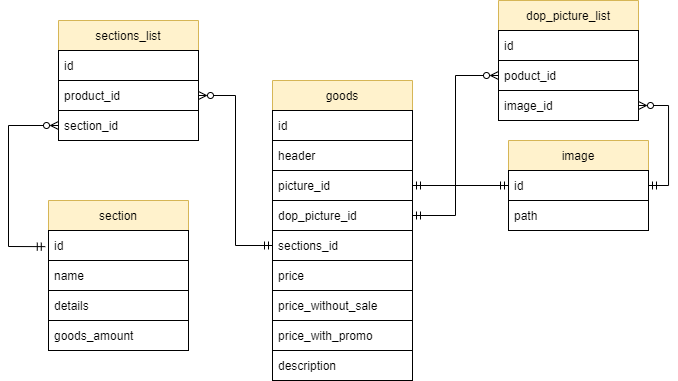

The diagram above was exported from draw.io. Its source (the exported page's mxGraphModel, read from the mxfile embedded in the PNG):
<mxGraphModel dx="813" dy="427" grid="1" gridSize="10" guides="1" tooltips="1" connect="1" arrows="1" fold="1" page="1" pageScale="1" pageWidth="827" pageHeight="1169" math="0" shadow="0">
  <root>
    <mxCell id="0" />
    <mxCell id="1" parent="0" />
    <mxCell id="vKxluMjE5dS_k_vmA1I2-1" value="section" style="swimlane;fontStyle=0;childLayout=stackLayout;horizontal=1;startSize=30;horizontalStack=0;resizeParent=1;resizeParentMax=0;resizeLast=0;collapsible=1;marginBottom=0;fillColor=#fff2cc;strokeColor=#d6b656;" parent="1" vertex="1">
      <mxGeometry x="50" y="440" width="140" height="150" as="geometry" />
    </mxCell>
    <mxCell id="vKxluMjE5dS_k_vmA1I2-2" value="id" style="text;strokeColor=default;fillColor=default;align=left;verticalAlign=middle;spacingLeft=4;spacingRight=4;overflow=hidden;points=[[0,0.5],[1,0.5]];portConstraint=eastwest;rotatable=0;" parent="vKxluMjE5dS_k_vmA1I2-1" vertex="1">
      <mxGeometry y="30" width="140" height="30" as="geometry" />
    </mxCell>
    <mxCell id="vKxluMjE5dS_k_vmA1I2-3" value="name" style="text;strokeColor=default;fillColor=default;align=left;verticalAlign=middle;spacingLeft=4;spacingRight=4;overflow=hidden;points=[[0,0.5],[1,0.5]];portConstraint=eastwest;rotatable=0;" parent="vKxluMjE5dS_k_vmA1I2-1" vertex="1">
      <mxGeometry y="60" width="140" height="30" as="geometry" />
    </mxCell>
    <mxCell id="vKxluMjE5dS_k_vmA1I2-4" value="details" style="text;strokeColor=default;fillColor=default;align=left;verticalAlign=middle;spacingLeft=4;spacingRight=4;overflow=hidden;points=[[0,0.5],[1,0.5]];portConstraint=eastwest;rotatable=0;" parent="vKxluMjE5dS_k_vmA1I2-1" vertex="1">
      <mxGeometry y="90" width="140" height="30" as="geometry" />
    </mxCell>
    <mxCell id="vKxluMjE5dS_k_vmA1I2-20" value="goods_amount" style="text;strokeColor=default;fillColor=default;align=left;verticalAlign=middle;spacingLeft=4;spacingRight=4;overflow=hidden;points=[[0,0.5],[1,0.5]];portConstraint=eastwest;rotatable=0;" parent="vKxluMjE5dS_k_vmA1I2-1" vertex="1">
      <mxGeometry y="120" width="140" height="30" as="geometry" />
    </mxCell>
    <mxCell id="vKxluMjE5dS_k_vmA1I2-5" value="goods" style="swimlane;fontStyle=0;childLayout=stackLayout;horizontal=1;startSize=30;horizontalStack=0;resizeParent=1;resizeParentMax=0;resizeLast=0;collapsible=1;marginBottom=0;fillColor=#fff2cc;strokeColor=#d6b656;" parent="1" vertex="1">
      <mxGeometry x="274" y="320" width="140" height="300" as="geometry" />
    </mxCell>
    <mxCell id="vKxluMjE5dS_k_vmA1I2-6" value="id" style="text;strokeColor=default;fillColor=default;align=left;verticalAlign=middle;spacingLeft=4;spacingRight=4;overflow=hidden;points=[[0,0.5],[1,0.5]];portConstraint=eastwest;rotatable=0;" parent="vKxluMjE5dS_k_vmA1I2-5" vertex="1">
      <mxGeometry y="30" width="140" height="30" as="geometry" />
    </mxCell>
    <mxCell id="vKxluMjE5dS_k_vmA1I2-7" value="header" style="text;strokeColor=default;fillColor=default;align=left;verticalAlign=middle;spacingLeft=4;spacingRight=4;overflow=hidden;points=[[0,0.5],[1,0.5]];portConstraint=eastwest;rotatable=0;" parent="vKxluMjE5dS_k_vmA1I2-5" vertex="1">
      <mxGeometry y="60" width="140" height="30" as="geometry" />
    </mxCell>
    <mxCell id="vKxluMjE5dS_k_vmA1I2-13" value="picture_id" style="text;strokeColor=default;fillColor=default;align=left;verticalAlign=middle;spacingLeft=4;spacingRight=4;overflow=hidden;points=[[0,0.5],[1,0.5]];portConstraint=eastwest;rotatable=0;" parent="vKxluMjE5dS_k_vmA1I2-5" vertex="1">
      <mxGeometry y="90" width="140" height="30" as="geometry" />
    </mxCell>
    <mxCell id="vKxluMjE5dS_k_vmA1I2-14" value="dop_picture_id" style="text;strokeColor=default;fillColor=default;align=left;verticalAlign=middle;spacingLeft=4;spacingRight=4;overflow=hidden;points=[[0,0.5],[1,0.5]];portConstraint=eastwest;rotatable=0;" parent="vKxluMjE5dS_k_vmA1I2-5" vertex="1">
      <mxGeometry y="120" width="140" height="30" as="geometry" />
    </mxCell>
    <mxCell id="vKxluMjE5dS_k_vmA1I2-15" value="sections_id" style="text;strokeColor=default;fillColor=default;align=left;verticalAlign=middle;spacingLeft=4;spacingRight=4;overflow=hidden;points=[[0,0.5],[1,0.5]];portConstraint=eastwest;rotatable=0;" parent="vKxluMjE5dS_k_vmA1I2-5" vertex="1">
      <mxGeometry y="150" width="140" height="30" as="geometry" />
    </mxCell>
    <mxCell id="vKxluMjE5dS_k_vmA1I2-16" value="price" style="text;strokeColor=default;fillColor=default;align=left;verticalAlign=middle;spacingLeft=4;spacingRight=4;overflow=hidden;points=[[0,0.5],[1,0.5]];portConstraint=eastwest;rotatable=0;" parent="vKxluMjE5dS_k_vmA1I2-5" vertex="1">
      <mxGeometry y="180" width="140" height="30" as="geometry" />
    </mxCell>
    <mxCell id="vKxluMjE5dS_k_vmA1I2-17" value="price_without_sale" style="text;strokeColor=default;fillColor=default;align=left;verticalAlign=middle;spacingLeft=4;spacingRight=4;overflow=hidden;points=[[0,0.5],[1,0.5]];portConstraint=eastwest;rotatable=0;" parent="vKxluMjE5dS_k_vmA1I2-5" vertex="1">
      <mxGeometry y="210" width="140" height="30" as="geometry" />
    </mxCell>
    <mxCell id="vKxluMjE5dS_k_vmA1I2-18" value="price_with_promo" style="text;strokeColor=default;fillColor=default;align=left;verticalAlign=middle;spacingLeft=4;spacingRight=4;overflow=hidden;points=[[0,0.5],[1,0.5]];portConstraint=eastwest;rotatable=0;" parent="vKxluMjE5dS_k_vmA1I2-5" vertex="1">
      <mxGeometry y="240" width="140" height="30" as="geometry" />
    </mxCell>
    <mxCell id="vKxluMjE5dS_k_vmA1I2-19" value="description" style="text;strokeColor=default;fillColor=default;align=left;verticalAlign=middle;spacingLeft=4;spacingRight=4;overflow=hidden;points=[[0,0.5],[1,0.5]];portConstraint=eastwest;rotatable=0;" parent="vKxluMjE5dS_k_vmA1I2-5" vertex="1">
      <mxGeometry y="270" width="140" height="30" as="geometry" />
    </mxCell>
    <mxCell id="XCq31-4rpTrvYK2CP9io-16" style="edgeStyle=orthogonalEdgeStyle;rounded=0;orthogonalLoop=1;jettySize=auto;html=1;exitX=0;exitY=0.5;exitDx=0;exitDy=0;entryX=1;entryY=0.5;entryDx=0;entryDy=0;startArrow=ERmandOne;startFill=0;endArrow=ERmandOne;endFill=0;" edge="1" parent="1" source="vKxluMjE5dS_k_vmA1I2-9" target="vKxluMjE5dS_k_vmA1I2-13">
      <mxGeometry relative="1" as="geometry" />
    </mxCell>
    <mxCell id="vKxluMjE5dS_k_vmA1I2-9" value="image" style="swimlane;fontStyle=0;childLayout=stackLayout;horizontal=1;startSize=30;horizontalStack=0;resizeParent=1;resizeParentMax=0;resizeLast=0;collapsible=1;marginBottom=0;fillColor=#fff2cc;strokeColor=#d6b656;" parent="1" vertex="1">
      <mxGeometry x="510" y="380" width="140" height="90" as="geometry" />
    </mxCell>
    <mxCell id="vKxluMjE5dS_k_vmA1I2-10" value="id" style="text;strokeColor=default;fillColor=default;align=left;verticalAlign=middle;spacingLeft=4;spacingRight=4;overflow=hidden;points=[[0,0.5],[1,0.5]];portConstraint=eastwest;rotatable=0;" parent="vKxluMjE5dS_k_vmA1I2-9" vertex="1">
      <mxGeometry y="30" width="140" height="30" as="geometry" />
    </mxCell>
    <mxCell id="vKxluMjE5dS_k_vmA1I2-11" value="path" style="text;strokeColor=default;fillColor=default;align=left;verticalAlign=middle;spacingLeft=4;spacingRight=4;overflow=hidden;points=[[0,0.5],[1,0.5]];portConstraint=eastwest;rotatable=0;" parent="vKxluMjE5dS_k_vmA1I2-9" vertex="1">
      <mxGeometry y="60" width="140" height="30" as="geometry" />
    </mxCell>
    <mxCell id="vKxluMjE5dS_k_vmA1I2-25" value="" style="endArrow=ERmandOne;html=1;rounded=0;exitX=0;exitY=0.5;exitDx=0;exitDy=0;entryX=-0.023;entryY=0.538;entryDx=0;entryDy=0;endFill=0;startArrow=ERzeroToMany;startFill=0;entryPerimeter=0;" parent="1" source="XCq31-4rpTrvYK2CP9io-4" target="vKxluMjE5dS_k_vmA1I2-2" edge="1">
      <mxGeometry relative="1" as="geometry">
        <mxPoint x="264" y="225" as="sourcePoint" />
        <mxPoint x="344" y="285" as="targetPoint" />
        <Array as="points">
          <mxPoint x="10" y="365" />
          <mxPoint x="10" y="486" />
        </Array>
      </mxGeometry>
    </mxCell>
    <mxCell id="XCq31-4rpTrvYK2CP9io-1" value="sections_list" style="swimlane;fontStyle=0;childLayout=stackLayout;horizontal=1;startSize=30;horizontalStack=0;resizeParent=1;resizeParentMax=0;resizeLast=0;collapsible=1;marginBottom=0;fillColor=#fff2cc;strokeColor=#d6b656;" vertex="1" parent="1">
      <mxGeometry x="60" y="260" width="140" height="120" as="geometry" />
    </mxCell>
    <mxCell id="XCq31-4rpTrvYK2CP9io-2" value="id" style="text;strokeColor=default;fillColor=default;align=left;verticalAlign=middle;spacingLeft=4;spacingRight=4;overflow=hidden;points=[[0,0.5],[1,0.5]];portConstraint=eastwest;rotatable=0;" vertex="1" parent="XCq31-4rpTrvYK2CP9io-1">
      <mxGeometry y="30" width="140" height="30" as="geometry" />
    </mxCell>
    <mxCell id="XCq31-4rpTrvYK2CP9io-3" value="product_id" style="text;strokeColor=default;fillColor=default;align=left;verticalAlign=middle;spacingLeft=4;spacingRight=4;overflow=hidden;points=[[0,0.5],[1,0.5]];portConstraint=eastwest;rotatable=0;" vertex="1" parent="XCq31-4rpTrvYK2CP9io-1">
      <mxGeometry y="60" width="140" height="30" as="geometry" />
    </mxCell>
    <mxCell id="XCq31-4rpTrvYK2CP9io-4" value="section_id" style="text;strokeColor=default;fillColor=default;align=left;verticalAlign=middle;spacingLeft=4;spacingRight=4;overflow=hidden;points=[[0,0.5],[1,0.5]];portConstraint=eastwest;rotatable=0;" vertex="1" parent="XCq31-4rpTrvYK2CP9io-1">
      <mxGeometry y="90" width="140" height="30" as="geometry" />
    </mxCell>
    <mxCell id="XCq31-4rpTrvYK2CP9io-5" value="dop_picture_list" style="swimlane;fontStyle=0;childLayout=stackLayout;horizontal=1;startSize=30;horizontalStack=0;resizeParent=1;resizeParentMax=0;resizeLast=0;collapsible=1;marginBottom=0;fillColor=#fff2cc;strokeColor=#d6b656;" vertex="1" parent="1">
      <mxGeometry x="500" y="240" width="140" height="120" as="geometry" />
    </mxCell>
    <mxCell id="XCq31-4rpTrvYK2CP9io-6" value="id" style="text;align=left;verticalAlign=middle;spacingLeft=4;spacingRight=4;overflow=hidden;points=[[0,0.5],[1,0.5]];portConstraint=eastwest;rotatable=0;fillColor=default;strokeColor=default;" vertex="1" parent="XCq31-4rpTrvYK2CP9io-5">
      <mxGeometry y="30" width="140" height="30" as="geometry" />
    </mxCell>
    <mxCell id="XCq31-4rpTrvYK2CP9io-7" value="poduct_id" style="text;align=left;verticalAlign=middle;spacingLeft=4;spacingRight=4;overflow=hidden;points=[[0,0.5],[1,0.5]];portConstraint=eastwest;rotatable=0;fillColor=default;strokeColor=default;" vertex="1" parent="XCq31-4rpTrvYK2CP9io-5">
      <mxGeometry y="60" width="140" height="30" as="geometry" />
    </mxCell>
    <mxCell id="XCq31-4rpTrvYK2CP9io-8" value="image_id" style="text;align=left;verticalAlign=middle;spacingLeft=4;spacingRight=4;overflow=hidden;points=[[0,0.5],[1,0.5]];portConstraint=eastwest;rotatable=0;fillColor=default;strokeColor=default;" vertex="1" parent="XCq31-4rpTrvYK2CP9io-5">
      <mxGeometry y="90" width="140" height="30" as="geometry" />
    </mxCell>
    <mxCell id="XCq31-4rpTrvYK2CP9io-13" style="edgeStyle=orthogonalEdgeStyle;rounded=0;orthogonalLoop=1;jettySize=auto;html=1;exitX=1;exitY=0.5;exitDx=0;exitDy=0;entryX=0;entryY=0.5;entryDx=0;entryDy=0;endArrow=ERmandOne;endFill=0;startArrow=ERzeroToMany;startFill=0;" edge="1" parent="1" source="XCq31-4rpTrvYK2CP9io-3" target="vKxluMjE5dS_k_vmA1I2-15">
      <mxGeometry relative="1" as="geometry" />
    </mxCell>
    <mxCell id="XCq31-4rpTrvYK2CP9io-14" style="edgeStyle=orthogonalEdgeStyle;rounded=0;orthogonalLoop=1;jettySize=auto;html=1;exitX=0;exitY=0.5;exitDx=0;exitDy=0;startArrow=ERzeroToMany;startFill=0;endArrow=ERmandOne;endFill=0;entryX=1;entryY=0.5;entryDx=0;entryDy=0;" edge="1" parent="1" source="XCq31-4rpTrvYK2CP9io-7" target="vKxluMjE5dS_k_vmA1I2-14">
      <mxGeometry relative="1" as="geometry" />
    </mxCell>
    <mxCell id="XCq31-4rpTrvYK2CP9io-15" style="edgeStyle=orthogonalEdgeStyle;rounded=0;orthogonalLoop=1;jettySize=auto;html=1;exitX=1;exitY=0.5;exitDx=0;exitDy=0;entryX=1;entryY=0.5;entryDx=0;entryDy=0;startArrow=ERmandOne;startFill=0;endArrow=ERzeroToMany;endFill=0;" edge="1" parent="1" source="vKxluMjE5dS_k_vmA1I2-10" target="XCq31-4rpTrvYK2CP9io-8">
      <mxGeometry relative="1" as="geometry" />
    </mxCell>
  </root>
</mxGraphModel>